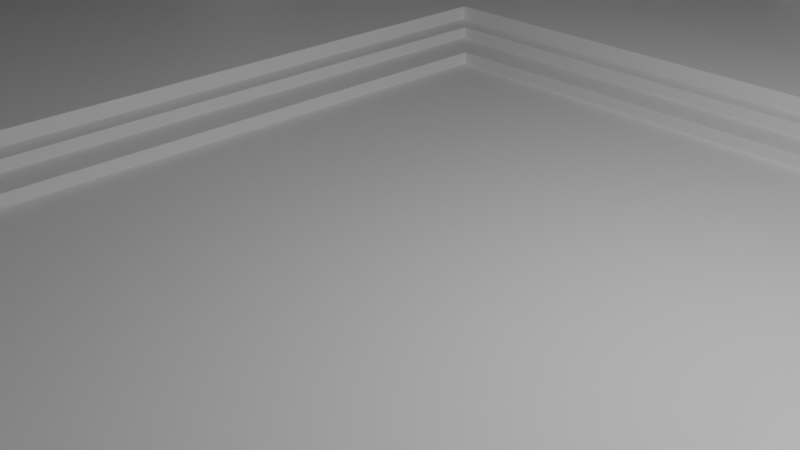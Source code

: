 # Source: Level.blend  (saved by Blender 3.5.10; exported with 4.5.12 LTS)
import bpy
from mathutils import Matrix  # noqa: F401  (used for matrix-valued properties, if any)

bpy.ops.wm.read_factory_settings(use_empty=True)
scene = bpy.context.scene
scene.name = 'Scene'

# ---- collections
col_collection = bpy.data.collections.new('Collection'); scene.collection.children.link(col_collection)

# ---- materials (node trees are filled in below, after node groups)
mat_material = bpy.data.materials.new('Material')
mat_material.alpha_threshold = 0.0
mat_material.use_transparent_shadow = False
mat_material.roughness = 0.5
mat_material.line_color = (0.0, 0.0, 0.0, 1.0)

# ---- material node trees
mat_material.use_nodes = True; mat_material.node_tree.nodes.clear()
_N = mat_material.node_tree.nodes; _L = mat_material.node_tree.links
n0 = _N.new('ShaderNodeOutputMaterial'); n0.name = 'Material Output'; n0.location = (300, 300)
n1 = _N.new('ShaderNodeBsdfPrincipled'); n1.name = 'Principled BSDF'; n1.location = (10, 300)
n1.distribution = 'GGX'
n1.subsurface_method = 'RANDOM_WALK_SKIN'
n1.inputs[3].default_value = 1.45
n1.inputs[27].default_value = (0.0, 0.0, 0.0, 1.0)
n1.inputs[28].default_value = 1.0
_L.new(n1.outputs[0], n0.inputs[0])
n0.is_active_output = True

# ---- world
world_world = bpy.data.worlds.new('World'); scene.world = world_world
world_world.use_nodes = True; world_world.node_tree.nodes.clear()
_N = world_world.node_tree.nodes; _L = world_world.node_tree.links
n0 = _N.new('ShaderNodeOutputWorld'); n0.name = 'World Output'; n0.location = (300, 300)
n1 = _N.new('ShaderNodeBackground'); n1.name = 'Background'; n1.location = (10, 300)
n1.inputs[0].default_value = (0.05088, 0.05088, 0.05088, 1.0)
_L.new(n1.outputs[0], n0.inputs[0])
n0.is_active_output = True
world_world.color = (0.05088, 0.05088, 0.05088)
world_world.use_sun_shadow = False
world_world.sun_shadow_jitter_overblur = 0.0

# ---- cameras
cam_camera = bpy.data.cameras.new('Camera')
cam_camera.clip_end = 100.0
cam_camera.ortho_scale = 7.314

# ---- lights
light_light = bpy.data.lights.new('Light', 'POINT')
light_light.transmission_factor = 0.0
light_light.energy = 1000.0
light_light.shadow_soft_size = 0.1
light_light.shadow_maximum_resolution = 0.006
light_light.use_absolute_resolution = True

# ---- meshes
me_cube = bpy.data.meshes.new('Cube')
me_cube.from_pydata([(5.104, 6.293, -0.01244), (20.0, 20.0, -1.012), (5.104, -6.293, -0.01244), (20.0, -20.0, -1.012), (-5.104, 6.293, -0.01244), (-20.0, 20.0, -1.012), (-5.104, -6.293, -0.01244), (-20.0, -20.0, -1.012), (20.0, -20.0, -0.01244), (-20.0, -20.0, -0.01244), (20.0, 20.0, -0.01244), (-20.0, 20.0, -0.01244), (4.757, -5.946, -0.2255), (-4.757, -5.946, -0.2255), (4.757, 5.946, -0.2255), (-4.757, 5.946, -0.2255), (5.104, -6.293, -0.2255), (-5.104, -6.293, -0.2255), (5.104, 6.293, -0.2255), (-5.104, 6.293, -0.2255), (4.201, -5.39, -0.3998), (-4.201, -5.39, -0.3998), (4.201, 5.39, -0.3998), (-4.201, 5.39, -0.3998), (4.757, -5.946, -0.3998), (-4.757, -5.946, -0.3998), (4.757, 5.946, -0.3998), (-4.757, 5.946, -0.3998), (4.436, -5.625, -0.3998), (-4.436, -5.625, -0.3998), (4.436, 5.625, -0.3998), (-4.436, 5.625, -0.3998), (4.201, -5.39, -0.5779), (-4.201, -5.39, -0.5779), (4.201, 5.39, -0.5779), (-4.201, 5.39, -0.5779)], [], [(4, 6, 17, 19), (3, 8, 9, 7), (7, 9, 11, 5), (5, 1, 3, 7), (1, 10, 8, 3), (5, 11, 10, 1), (2, 6, 9, 8), (0, 2, 8, 10), (6, 4, 11, 9), (4, 0, 10, 11), (14, 15, 27, 26), (6, 2, 16, 17), (0, 4, 19, 18), (2, 0, 18, 16), (12, 13, 17, 16), (14, 12, 16, 18), (13, 15, 19, 17), (15, 14, 18, 19), (22, 23, 35, 34), (12, 14, 26, 24), (15, 13, 25, 27), (13, 12, 24, 25), (28, 29, 25, 24), (30, 28, 24, 26), (29, 31, 27, 25), (31, 30, 26, 27), (20, 21, 29, 28), (22, 20, 28, 30), (21, 23, 31, 29), (23, 22, 30, 31), (34, 35, 33, 32), (20, 22, 34, 32), (23, 21, 33, 35), (21, 20, 32, 33)])
_uv = me_cube.uv_layers.new(name='UVMap')
_uv.uv.foreach_set('vector', [0.7893, 0.5857, 0.7893, 0.6643, 0.7893, 0.6643, 0.7893, 0.5857, 0.375, 0.75, 0.625, 0.75, 0.625, 1.0, 0.375, 1.0, 0.375, 0.0, 0.625, 0.0, 0.625, 0.25, 0.375, 0.25, 0.125, 0.5, 0.375, 0.5, 0.375, 0.75, 0.125, 0.75, 0.375, 0.5, 0.625, 0.5, 0.625, 0.75, 0.375, 0.75, 0.375, 0.25, 0.625, 0.25, 0.625, 0.5, 0.375, 0.5, 0.7107, 0.6643, 0.7893, 0.6643, 0.875, 0.75, 0.625, 0.75, 0.7107, 0.5857, 0.7107, 0.6643, 0.625, 0.75, 0.625, 0.5, 0.7893, 0.6643, 0.7893, 0.5857, 0.875, 0.5, 0.875, 0.75, 0.7893, 0.5857, 0.7107, 0.5857, 0.625, 0.5, 0.875, 0.5, 0.7133, 0.5878, 0.7867, 0.5878, 0.7867, 0.5878, 0.7133, 0.5878, 0.7893, 0.6643, 0.7107, 0.6643, 0.7107, 0.6643, 0.7893, 0.6643, 0.7107, 0.5857, 0.7893, 0.5857, 0.7893, 0.5857, 0.7107, 0.5857, 0.7107, 0.6643, 0.7107, 0.5857, 0.7107, 0.5857, 0.7107, 0.6643, 0.7133, 0.6622, 0.7867, 0.6622, 0.7893, 0.6643, 0.7107, 0.6643, 0.7133, 0.5878, 0.7133, 0.6622, 0.7107, 0.6643, 0.7107, 0.5857, 0.7867, 0.6622, 0.7867, 0.5878, 0.7893, 0.5857, 0.7893, 0.6643, 0.7867, 0.5878, 0.7133, 0.5878, 0.7107, 0.5857, 0.7893, 0.5857, 0.7176, 0.5913, 0.7824, 0.5913, 0.7824, 0.5913, 0.7176, 0.5913, 0.7133, 0.6622, 0.7133, 0.5878, 0.7133, 0.5878, 0.7133, 0.6622, 0.7867, 0.5878, 0.7867, 0.6622, 0.7867, 0.6622, 0.7867, 0.5878, 0.7867, 0.6622, 0.7133, 0.6622, 0.7133, 0.6622, 0.7867, 0.6622, 0.7158, 0.6602, 0.7842, 0.6602, 0.7867, 0.6622, 0.7133, 0.6622, 0.7158, 0.5898, 0.7158, 0.6602, 0.7133, 0.6622, 0.7133, 0.5878, 0.7842, 0.6602, 0.7842, 0.5898, 0.7867, 0.5878, 0.7867, 0.6622, 0.7842, 0.5898, 0.7158, 0.5898, 0.7133, 0.5878, 0.7867, 0.5878, 0.7176, 0.6587, 0.7824, 0.6587, 0.7842, 0.6602, 0.7158, 0.6602, 0.7176, 0.5913, 0.7176, 0.6587, 0.7158, 0.6602, 0.7158, 0.5898, 0.7824, 0.6587, 0.7824, 0.5913, 0.7842, 0.5898, 0.7842, 0.6602, 0.7824, 0.5913, 0.7176, 0.5913, 0.7158, 0.5898, 0.7842, 0.5898, 0.7176, 0.5913, 0.7824, 0.5913, 0.7824, 0.6587, 0.7176, 0.6587, 0.7176, 0.6587, 0.7176, 0.5913, 0.7176, 0.5913, 0.7176, 0.6587, 0.7824, 0.5913, 0.7824, 0.6587, 0.7824, 0.6587, 0.7824, 0.5913, 0.7824, 0.6587, 0.7176, 0.6587, 0.7176, 0.6587, 0.7824, 0.6587])
me_cube.materials.append(mat_material)
me_cube.use_mirror_vertex_groups = False
me_cube.update()
me_cylinder = bpy.data.meshes.new('Cylinder')
me_cylinder.from_pydata([(0.0, 1.0, -3.146), (0.0, 1.0, 3.146), (0.7071, 0.7071, -3.146), (0.7071, 0.7071, 3.146), (1.0, 0.0, -3.146), (1.0, 0.0, 3.146), (0.7071, -0.7071, -3.146), (0.7071, -0.7071, 3.146), (0.0, -1.0, -3.146), (0.0, -1.0, 3.146), (-0.7071, -0.7071, -3.146), (-0.7071, -0.7071, 3.146), (-1.0, 0.0, -3.146), (-1.0, 0.0, 3.146), (-0.7071, 0.7071, -3.146), (-0.7071, 0.7071, 3.146), (1.049, 1.049, 3.159), (-1.799e-09, 1.483, 3.159), (1.483, -9.212e-07, 3.159), (1.049, -1.049, 3.159), (-1.799e-09, -1.483, 3.159), (-1.049, -1.049, 3.159), (-1.483, -9.212e-07, 3.159), (-1.049, 1.049, 3.159), (1.049, 1.049, 3.606), (-1.799e-09, 1.483, 3.606), (1.483, -9.212e-07, 3.606), (1.049, -1.049, 3.606), (-1.799e-09, -1.483, 3.606), (-1.049, -1.049, 3.606), (-1.483, -9.212e-07, 3.606), (-1.049, 1.049, 3.606)], [], [(0, 1, 3, 2), (2, 3, 5, 4), (4, 5, 7, 6), (6, 7, 9, 8), (8, 9, 11, 10), (10, 11, 13, 12), (15, 13, 22, 23), (12, 13, 15, 14), (14, 15, 1, 0), (0, 2, 4, 6, 8, 10, 12, 14), (17, 23, 31, 25), (5, 3, 16, 18), (11, 9, 20, 21), (1, 15, 23, 17), (3, 1, 17, 16), (7, 5, 18, 19), (13, 11, 21, 22), (9, 7, 19, 20), (24, 25, 31, 30, 29, 28, 27, 26), (22, 21, 29, 30), (20, 19, 27, 28), (18, 16, 24, 26), (23, 22, 30, 31), (21, 20, 28, 29), (19, 18, 26, 27), (16, 17, 25, 24)])
_uv = me_cylinder.uv_layers.new(name='UVMap')
_uv.uv.foreach_set('vector', [1.0, 0.5, 1.0, 1.0, 0.875, 1.0, 0.875, 0.5, 0.875, 0.5, 0.875, 1.0, 0.75, 1.0, 0.75, 0.5, 0.75, 0.5, 0.75, 1.0, 0.625, 1.0, 0.625, 0.5, 0.625, 0.5, 0.625, 1.0, 0.5, 1.0, 0.5, 0.5, 0.5, 0.5, 0.5, 1.0, 0.375, 1.0, 0.375, 0.5, 0.375, 0.5, 0.375, 1.0, 0.25, 1.0, 0.25, 0.5, 0.125, 1.0, 0.25, 1.0, 0.25, 1.0, 0.125, 1.0, 0.25, 0.5, 0.25, 1.0, 0.125, 1.0, 0.125, 0.5, 0.125, 0.5, 0.125, 1.0, 0.0, 1.0, 0.0, 0.5, 0.75, 0.49, 0.9197, 0.4197, 0.99, 0.25, 0.9197, 0.08029, 0.75, 0.01, 0.5803, 0.08029, 0.51, 0.25, 0.5803, 0.4197, 0.0, 1.0, 0.125, 1.0, 0.125, 1.0, 0.0, 1.0, 0.75, 1.0, 0.875, 1.0, 0.875, 1.0, 0.75, 1.0, 0.375, 1.0, 0.5, 1.0, 0.5, 1.0, 0.375, 1.0, 0.0, 1.0, 0.125, 1.0, 0.125, 1.0, 0.0, 1.0, 0.875, 1.0, 1.0, 1.0, 1.0, 1.0, 0.875, 1.0, 0.625, 1.0, 0.75, 1.0, 0.75, 1.0, 0.625, 1.0, 0.25, 1.0, 0.375, 1.0, 0.375, 1.0, 0.25, 1.0, 0.5, 1.0, 0.625, 1.0, 0.625, 1.0, 0.5, 1.0, 0.4197, 0.4197, 0.25, 0.49, 0.08029, 0.4197, 0.01, 0.25, 0.08029, 0.08029, 0.25, 0.01, 0.4197, 0.08029, 0.49, 0.25, 0.25, 1.0, 0.375, 1.0, 0.375, 1.0, 0.25, 1.0, 0.5, 1.0, 0.625, 1.0, 0.625, 1.0, 0.5, 1.0, 0.75, 1.0, 0.875, 1.0, 0.875, 1.0, 0.75, 1.0, 0.125, 1.0, 0.25, 1.0, 0.25, 1.0, 0.125, 1.0, 0.375, 1.0, 0.5, 1.0, 0.5, 1.0, 0.375, 1.0, 0.625, 1.0, 0.75, 1.0, 0.75, 1.0, 0.625, 1.0, 0.875, 1.0, 1.0, 1.0, 1.0, 1.0, 0.875, 1.0])
me_cylinder.update()
me_cylinder_001 = bpy.data.meshes.new('Cylinder.001')
me_cylinder_001.from_pydata([(0.0, 1.0, -3.146), (0.0, 1.0, 3.146), (0.7071, 0.7071, -3.146), (0.7071, 0.7071, 3.146), (1.0, 0.0, -3.146), (1.0, 0.0, 3.146), (0.7071, -0.7071, -3.146), (0.7071, -0.7071, 3.146), (0.0, -1.0, -3.146), (0.0, -1.0, 3.146), (-0.7071, -0.7071, -3.146), (-0.7071, -0.7071, 3.146), (-1.0, 0.0, -3.146), (-1.0, 0.0, 3.146), (-0.7071, 0.7071, -3.146), (-0.7071, 0.7071, 3.146), (1.049, 1.049, 3.159), (-1.799e-09, 1.483, 3.159), (1.483, -9.212e-07, 3.159), (1.049, -1.049, 3.159), (-1.799e-09, -1.483, 3.159), (-1.049, -1.049, 3.159), (-1.483, -9.212e-07, 3.159), (-1.049, 1.049, 3.159), (1.049, 1.049, 3.606), (-1.799e-09, 1.483, 3.606), (1.483, -9.212e-07, 3.606), (1.049, -1.049, 3.606), (-1.799e-09, -1.483, 3.606), (-1.049, -1.049, 3.606), (-1.483, -9.212e-07, 3.606), (-1.049, 1.049, 3.606)], [], [(0, 1, 3, 2), (2, 3, 5, 4), (4, 5, 7, 6), (6, 7, 9, 8), (8, 9, 11, 10), (10, 11, 13, 12), (15, 13, 22, 23), (12, 13, 15, 14), (14, 15, 1, 0), (0, 2, 4, 6, 8, 10, 12, 14), (17, 23, 31, 25), (5, 3, 16, 18), (11, 9, 20, 21), (1, 15, 23, 17), (3, 1, 17, 16), (7, 5, 18, 19), (13, 11, 21, 22), (9, 7, 19, 20), (24, 25, 31, 30, 29, 28, 27, 26), (22, 21, 29, 30), (20, 19, 27, 28), (18, 16, 24, 26), (23, 22, 30, 31), (21, 20, 28, 29), (19, 18, 26, 27), (16, 17, 25, 24)])
_uv = me_cylinder_001.uv_layers.new(name='UVMap')
_uv.uv.foreach_set('vector', [1.0, 0.5, 1.0, 1.0, 0.875, 1.0, 0.875, 0.5, 0.875, 0.5, 0.875, 1.0, 0.75, 1.0, 0.75, 0.5, 0.75, 0.5, 0.75, 1.0, 0.625, 1.0, 0.625, 0.5, 0.625, 0.5, 0.625, 1.0, 0.5, 1.0, 0.5, 0.5, 0.5, 0.5, 0.5, 1.0, 0.375, 1.0, 0.375, 0.5, 0.375, 0.5, 0.375, 1.0, 0.25, 1.0, 0.25, 0.5, 0.125, 1.0, 0.25, 1.0, 0.25, 1.0, 0.125, 1.0, 0.25, 0.5, 0.25, 1.0, 0.125, 1.0, 0.125, 0.5, 0.125, 0.5, 0.125, 1.0, 0.0, 1.0, 0.0, 0.5, 0.75, 0.49, 0.9197, 0.4197, 0.99, 0.25, 0.9197, 0.08029, 0.75, 0.01, 0.5803, 0.08029, 0.51, 0.25, 0.5803, 0.4197, 0.0, 1.0, 0.125, 1.0, 0.125, 1.0, 0.0, 1.0, 0.75, 1.0, 0.875, 1.0, 0.875, 1.0, 0.75, 1.0, 0.375, 1.0, 0.5, 1.0, 0.5, 1.0, 0.375, 1.0, 0.0, 1.0, 0.125, 1.0, 0.125, 1.0, 0.0, 1.0, 0.875, 1.0, 1.0, 1.0, 1.0, 1.0, 0.875, 1.0, 0.625, 1.0, 0.75, 1.0, 0.75, 1.0, 0.625, 1.0, 0.25, 1.0, 0.375, 1.0, 0.375, 1.0, 0.25, 1.0, 0.5, 1.0, 0.625, 1.0, 0.625, 1.0, 0.5, 1.0, 0.4197, 0.4197, 0.25, 0.49, 0.08029, 0.4197, 0.01, 0.25, 0.08029, 0.08029, 0.25, 0.01, 0.4197, 0.08029, 0.49, 0.25, 0.25, 1.0, 0.375, 1.0, 0.375, 1.0, 0.25, 1.0, 0.5, 1.0, 0.625, 1.0, 0.625, 1.0, 0.5, 1.0, 0.75, 1.0, 0.875, 1.0, 0.875, 1.0, 0.75, 1.0, 0.125, 1.0, 0.25, 1.0, 0.25, 1.0, 0.125, 1.0, 0.375, 1.0, 0.5, 1.0, 0.5, 1.0, 0.375, 1.0, 0.625, 1.0, 0.75, 1.0, 0.75, 1.0, 0.625, 1.0, 0.875, 1.0, 1.0, 1.0, 1.0, 1.0, 0.875, 1.0])
me_cylinder_001.update()
me_cylinder_002 = bpy.data.meshes.new('Cylinder.002')
me_cylinder_002.from_pydata([(0.0, 1.0, -3.146), (0.0, 1.0, 3.146), (0.7071, 0.7071, -3.146), (0.7071, 0.7071, 3.146), (1.0, 0.0, -3.146), (1.0, 0.0, 3.146), (0.7071, -0.7071, -3.146), (0.7071, -0.7071, 3.146), (0.0, -1.0, -3.146), (0.0, -1.0, 3.146), (-0.7071, -0.7071, -3.146), (-0.7071, -0.7071, 3.146), (-1.0, 0.0, -3.146), (-1.0, 0.0, 3.146), (-0.7071, 0.7071, -3.146), (-0.7071, 0.7071, 3.146), (1.049, 1.049, 3.159), (-1.799e-09, 1.483, 3.159), (1.483, -9.212e-07, 3.159), (1.049, -1.049, 3.159), (-1.799e-09, -1.483, 3.159), (-1.049, -1.049, 3.159), (-1.483, -9.212e-07, 3.159), (-1.049, 1.049, 3.159), (1.049, 1.049, 3.606), (-1.799e-09, 1.483, 3.606), (1.483, -9.212e-07, 3.606), (1.049, -1.049, 3.606), (-1.799e-09, -1.483, 3.606), (-1.049, -1.049, 3.606), (-1.483, -9.212e-07, 3.606), (-1.049, 1.049, 3.606)], [], [(0, 1, 3, 2), (2, 3, 5, 4), (4, 5, 7, 6), (6, 7, 9, 8), (8, 9, 11, 10), (10, 11, 13, 12), (15, 13, 22, 23), (12, 13, 15, 14), (14, 15, 1, 0), (0, 2, 4, 6, 8, 10, 12, 14), (17, 23, 31, 25), (5, 3, 16, 18), (11, 9, 20, 21), (1, 15, 23, 17), (3, 1, 17, 16), (7, 5, 18, 19), (13, 11, 21, 22), (9, 7, 19, 20), (24, 25, 31, 30, 29, 28, 27, 26), (22, 21, 29, 30), (20, 19, 27, 28), (18, 16, 24, 26), (23, 22, 30, 31), (21, 20, 28, 29), (19, 18, 26, 27), (16, 17, 25, 24)])
_uv = me_cylinder_002.uv_layers.new(name='UVMap')
_uv.uv.foreach_set('vector', [1.0, 0.5, 1.0, 1.0, 0.875, 1.0, 0.875, 0.5, 0.875, 0.5, 0.875, 1.0, 0.75, 1.0, 0.75, 0.5, 0.75, 0.5, 0.75, 1.0, 0.625, 1.0, 0.625, 0.5, 0.625, 0.5, 0.625, 1.0, 0.5, 1.0, 0.5, 0.5, 0.5, 0.5, 0.5, 1.0, 0.375, 1.0, 0.375, 0.5, 0.375, 0.5, 0.375, 1.0, 0.25, 1.0, 0.25, 0.5, 0.125, 1.0, 0.25, 1.0, 0.25, 1.0, 0.125, 1.0, 0.25, 0.5, 0.25, 1.0, 0.125, 1.0, 0.125, 0.5, 0.125, 0.5, 0.125, 1.0, 0.0, 1.0, 0.0, 0.5, 0.75, 0.49, 0.9197, 0.4197, 0.99, 0.25, 0.9197, 0.08029, 0.75, 0.01, 0.5803, 0.08029, 0.51, 0.25, 0.5803, 0.4197, 0.0, 1.0, 0.125, 1.0, 0.125, 1.0, 0.0, 1.0, 0.75, 1.0, 0.875, 1.0, 0.875, 1.0, 0.75, 1.0, 0.375, 1.0, 0.5, 1.0, 0.5, 1.0, 0.375, 1.0, 0.0, 1.0, 0.125, 1.0, 0.125, 1.0, 0.0, 1.0, 0.875, 1.0, 1.0, 1.0, 1.0, 1.0, 0.875, 1.0, 0.625, 1.0, 0.75, 1.0, 0.75, 1.0, 0.625, 1.0, 0.25, 1.0, 0.375, 1.0, 0.375, 1.0, 0.25, 1.0, 0.5, 1.0, 0.625, 1.0, 0.625, 1.0, 0.5, 1.0, 0.4197, 0.4197, 0.25, 0.49, 0.08029, 0.4197, 0.01, 0.25, 0.08029, 0.08029, 0.25, 0.01, 0.4197, 0.08029, 0.49, 0.25, 0.25, 1.0, 0.375, 1.0, 0.375, 1.0, 0.25, 1.0, 0.5, 1.0, 0.625, 1.0, 0.625, 1.0, 0.5, 1.0, 0.75, 1.0, 0.875, 1.0, 0.875, 1.0, 0.75, 1.0, 0.125, 1.0, 0.25, 1.0, 0.25, 1.0, 0.125, 1.0, 0.375, 1.0, 0.5, 1.0, 0.5, 1.0, 0.375, 1.0, 0.625, 1.0, 0.75, 1.0, 0.75, 1.0, 0.625, 1.0, 0.875, 1.0, 1.0, 1.0, 1.0, 1.0, 0.875, 1.0])
me_cylinder_002.update()
me_cylinder_003 = bpy.data.meshes.new('Cylinder.003')
me_cylinder_003.from_pydata([(0.0, 1.0, -3.146), (0.0, 1.0, 3.146), (0.7071, 0.7071, -3.146), (0.7071, 0.7071, 3.146), (1.0, 0.0, -3.146), (1.0, 0.0, 3.146), (0.7071, -0.7071, -3.146), (0.7071, -0.7071, 3.146), (0.0, -1.0, -3.146), (0.0, -1.0, 3.146), (-0.7071, -0.7071, -3.146), (-0.7071, -0.7071, 3.146), (-1.0, 0.0, -3.146), (-1.0, 0.0, 3.146), (-0.7071, 0.7071, -3.146), (-0.7071, 0.7071, 3.146), (1.049, 1.049, 3.159), (-1.799e-09, 1.483, 3.159), (1.483, -9.212e-07, 3.159), (1.049, -1.049, 3.159), (-1.799e-09, -1.483, 3.159), (-1.049, -1.049, 3.159), (-1.483, -9.212e-07, 3.159), (-1.049, 1.049, 3.159), (1.049, 1.049, 3.606), (-1.799e-09, 1.483, 3.606), (1.483, -9.212e-07, 3.606), (1.049, -1.049, 3.606), (-1.799e-09, -1.483, 3.606), (-1.049, -1.049, 3.606), (-1.483, -9.212e-07, 3.606), (-1.049, 1.049, 3.606)], [], [(0, 1, 3, 2), (2, 3, 5, 4), (4, 5, 7, 6), (6, 7, 9, 8), (8, 9, 11, 10), (10, 11, 13, 12), (15, 13, 22, 23), (12, 13, 15, 14), (14, 15, 1, 0), (0, 2, 4, 6, 8, 10, 12, 14), (17, 23, 31, 25), (5, 3, 16, 18), (11, 9, 20, 21), (1, 15, 23, 17), (3, 1, 17, 16), (7, 5, 18, 19), (13, 11, 21, 22), (9, 7, 19, 20), (24, 25, 31, 30, 29, 28, 27, 26), (22, 21, 29, 30), (20, 19, 27, 28), (18, 16, 24, 26), (23, 22, 30, 31), (21, 20, 28, 29), (19, 18, 26, 27), (16, 17, 25, 24)])
_uv = me_cylinder_003.uv_layers.new(name='UVMap')
_uv.uv.foreach_set('vector', [1.0, 0.5, 1.0, 1.0, 0.875, 1.0, 0.875, 0.5, 0.875, 0.5, 0.875, 1.0, 0.75, 1.0, 0.75, 0.5, 0.75, 0.5, 0.75, 1.0, 0.625, 1.0, 0.625, 0.5, 0.625, 0.5, 0.625, 1.0, 0.5, 1.0, 0.5, 0.5, 0.5, 0.5, 0.5, 1.0, 0.375, 1.0, 0.375, 0.5, 0.375, 0.5, 0.375, 1.0, 0.25, 1.0, 0.25, 0.5, 0.125, 1.0, 0.25, 1.0, 0.25, 1.0, 0.125, 1.0, 0.25, 0.5, 0.25, 1.0, 0.125, 1.0, 0.125, 0.5, 0.125, 0.5, 0.125, 1.0, 0.0, 1.0, 0.0, 0.5, 0.75, 0.49, 0.9197, 0.4197, 0.99, 0.25, 0.9197, 0.08029, 0.75, 0.01, 0.5803, 0.08029, 0.51, 0.25, 0.5803, 0.4197, 0.0, 1.0, 0.125, 1.0, 0.125, 1.0, 0.0, 1.0, 0.75, 1.0, 0.875, 1.0, 0.875, 1.0, 0.75, 1.0, 0.375, 1.0, 0.5, 1.0, 0.5, 1.0, 0.375, 1.0, 0.0, 1.0, 0.125, 1.0, 0.125, 1.0, 0.0, 1.0, 0.875, 1.0, 1.0, 1.0, 1.0, 1.0, 0.875, 1.0, 0.625, 1.0, 0.75, 1.0, 0.75, 1.0, 0.625, 1.0, 0.25, 1.0, 0.375, 1.0, 0.375, 1.0, 0.25, 1.0, 0.5, 1.0, 0.625, 1.0, 0.625, 1.0, 0.5, 1.0, 0.4197, 0.4197, 0.25, 0.49, 0.08029, 0.4197, 0.01, 0.25, 0.08029, 0.08029, 0.25, 0.01, 0.4197, 0.08029, 0.49, 0.25, 0.25, 1.0, 0.375, 1.0, 0.375, 1.0, 0.25, 1.0, 0.5, 1.0, 0.625, 1.0, 0.625, 1.0, 0.5, 1.0, 0.75, 1.0, 0.875, 1.0, 0.875, 1.0, 0.75, 1.0, 0.125, 1.0, 0.25, 1.0, 0.25, 1.0, 0.125, 1.0, 0.375, 1.0, 0.5, 1.0, 0.5, 1.0, 0.375, 1.0, 0.625, 1.0, 0.75, 1.0, 0.75, 1.0, 0.625, 1.0, 0.875, 1.0, 1.0, 1.0, 1.0, 1.0, 0.875, 1.0])
me_cylinder_003.update()
me_cylinder_004 = bpy.data.meshes.new('Cylinder.004')
me_cylinder_004.from_pydata([(0.0, 1.0, -3.146), (0.0, 1.0, 3.146), (0.7071, 0.7071, -3.146), (0.7071, 0.7071, 3.146), (1.0, 0.0, -3.146), (1.0, 0.0, 3.146), (0.7071, -0.7071, -3.146), (0.7071, -0.7071, 3.146), (0.0, -1.0, -3.146), (0.0, -1.0, 3.146), (-0.7071, -0.7071, -3.146), (-0.7071, -0.7071, 3.146), (-1.0, 0.0, -3.146), (-1.0, 0.0, 3.146), (-0.7071, 0.7071, -3.146), (-0.7071, 0.7071, 3.146), (1.049, 1.049, 3.159), (-1.799e-09, 1.483, 3.159), (1.483, -9.212e-07, 3.159), (1.049, -1.049, 3.159), (-1.799e-09, -1.483, 3.159), (-1.049, -1.049, 3.159), (-1.483, -9.212e-07, 3.159), (-1.049, 1.049, 3.159), (1.049, 1.049, 3.606), (-1.799e-09, 1.483, 3.606), (1.483, -9.212e-07, 3.606), (1.049, -1.049, 3.606), (-1.799e-09, -1.483, 3.606), (-1.049, -1.049, 3.606), (-1.483, -9.212e-07, 3.606), (-1.049, 1.049, 3.606)], [], [(0, 1, 3, 2), (2, 3, 5, 4), (4, 5, 7, 6), (6, 7, 9, 8), (8, 9, 11, 10), (10, 11, 13, 12), (15, 13, 22, 23), (12, 13, 15, 14), (14, 15, 1, 0), (0, 2, 4, 6, 8, 10, 12, 14), (17, 23, 31, 25), (5, 3, 16, 18), (11, 9, 20, 21), (1, 15, 23, 17), (3, 1, 17, 16), (7, 5, 18, 19), (13, 11, 21, 22), (9, 7, 19, 20), (24, 25, 31, 30, 29, 28, 27, 26), (22, 21, 29, 30), (20, 19, 27, 28), (18, 16, 24, 26), (23, 22, 30, 31), (21, 20, 28, 29), (19, 18, 26, 27), (16, 17, 25, 24)])
_uv = me_cylinder_004.uv_layers.new(name='UVMap')
_uv.uv.foreach_set('vector', [1.0, 0.5, 1.0, 1.0, 0.875, 1.0, 0.875, 0.5, 0.875, 0.5, 0.875, 1.0, 0.75, 1.0, 0.75, 0.5, 0.75, 0.5, 0.75, 1.0, 0.625, 1.0, 0.625, 0.5, 0.625, 0.5, 0.625, 1.0, 0.5, 1.0, 0.5, 0.5, 0.5, 0.5, 0.5, 1.0, 0.375, 1.0, 0.375, 0.5, 0.375, 0.5, 0.375, 1.0, 0.25, 1.0, 0.25, 0.5, 0.125, 1.0, 0.25, 1.0, 0.25, 1.0, 0.125, 1.0, 0.25, 0.5, 0.25, 1.0, 0.125, 1.0, 0.125, 0.5, 0.125, 0.5, 0.125, 1.0, 0.0, 1.0, 0.0, 0.5, 0.75, 0.49, 0.9197, 0.4197, 0.99, 0.25, 0.9197, 0.08029, 0.75, 0.01, 0.5803, 0.08029, 0.51, 0.25, 0.5803, 0.4197, 0.0, 1.0, 0.125, 1.0, 0.125, 1.0, 0.0, 1.0, 0.75, 1.0, 0.875, 1.0, 0.875, 1.0, 0.75, 1.0, 0.375, 1.0, 0.5, 1.0, 0.5, 1.0, 0.375, 1.0, 0.0, 1.0, 0.125, 1.0, 0.125, 1.0, 0.0, 1.0, 0.875, 1.0, 1.0, 1.0, 1.0, 1.0, 0.875, 1.0, 0.625, 1.0, 0.75, 1.0, 0.75, 1.0, 0.625, 1.0, 0.25, 1.0, 0.375, 1.0, 0.375, 1.0, 0.25, 1.0, 0.5, 1.0, 0.625, 1.0, 0.625, 1.0, 0.5, 1.0, 0.4197, 0.4197, 0.25, 0.49, 0.08029, 0.4197, 0.01, 0.25, 0.08029, 0.08029, 0.25, 0.01, 0.4197, 0.08029, 0.49, 0.25, 0.25, 1.0, 0.375, 1.0, 0.375, 1.0, 0.25, 1.0, 0.5, 1.0, 0.625, 1.0, 0.625, 1.0, 0.5, 1.0, 0.75, 1.0, 0.875, 1.0, 0.875, 1.0, 0.75, 1.0, 0.125, 1.0, 0.25, 1.0, 0.25, 1.0, 0.125, 1.0, 0.375, 1.0, 0.5, 1.0, 0.5, 1.0, 0.375, 1.0, 0.625, 1.0, 0.75, 1.0, 0.75, 1.0, 0.625, 1.0, 0.875, 1.0, 1.0, 1.0, 1.0, 1.0, 0.875, 1.0])
me_cylinder_004.update()
me_cylinder_005 = bpy.data.meshes.new('Cylinder.005')
me_cylinder_005.from_pydata([(0.0, 1.0, -3.146), (0.0, 1.0, 3.146), (0.7071, 0.7071, -3.146), (0.7071, 0.7071, 3.146), (1.0, 0.0, -3.146), (1.0, 0.0, 3.146), (0.7071, -0.7071, -3.146), (0.7071, -0.7071, 3.146), (0.0, -1.0, -3.146), (0.0, -1.0, 3.146), (-0.7071, -0.7071, -3.146), (-0.7071, -0.7071, 3.146), (-1.0, 0.0, -3.146), (-1.0, 0.0, 3.146), (-0.7071, 0.7071, -3.146), (-0.7071, 0.7071, 3.146), (1.049, 1.049, 3.159), (-1.799e-09, 1.483, 3.159), (1.483, -9.212e-07, 3.159), (1.049, -1.049, 3.159), (-1.799e-09, -1.483, 3.159), (-1.049, -1.049, 3.159), (-1.483, -9.212e-07, 3.159), (-1.049, 1.049, 3.159), (1.049, 1.049, 3.606), (-1.799e-09, 1.483, 3.606), (1.483, -9.212e-07, 3.606), (1.049, -1.049, 3.606), (-1.799e-09, -1.483, 3.606), (-1.049, -1.049, 3.606), (-1.483, -9.212e-07, 3.606), (-1.049, 1.049, 3.606)], [], [(0, 1, 3, 2), (2, 3, 5, 4), (4, 5, 7, 6), (6, 7, 9, 8), (8, 9, 11, 10), (10, 11, 13, 12), (15, 13, 22, 23), (12, 13, 15, 14), (14, 15, 1, 0), (0, 2, 4, 6, 8, 10, 12, 14), (17, 23, 31, 25), (5, 3, 16, 18), (11, 9, 20, 21), (1, 15, 23, 17), (3, 1, 17, 16), (7, 5, 18, 19), (13, 11, 21, 22), (9, 7, 19, 20), (24, 25, 31, 30, 29, 28, 27, 26), (22, 21, 29, 30), (20, 19, 27, 28), (18, 16, 24, 26), (23, 22, 30, 31), (21, 20, 28, 29), (19, 18, 26, 27), (16, 17, 25, 24)])
_uv = me_cylinder_005.uv_layers.new(name='UVMap')
_uv.uv.foreach_set('vector', [1.0, 0.5, 1.0, 1.0, 0.875, 1.0, 0.875, 0.5, 0.875, 0.5, 0.875, 1.0, 0.75, 1.0, 0.75, 0.5, 0.75, 0.5, 0.75, 1.0, 0.625, 1.0, 0.625, 0.5, 0.625, 0.5, 0.625, 1.0, 0.5, 1.0, 0.5, 0.5, 0.5, 0.5, 0.5, 1.0, 0.375, 1.0, 0.375, 0.5, 0.375, 0.5, 0.375, 1.0, 0.25, 1.0, 0.25, 0.5, 0.125, 1.0, 0.25, 1.0, 0.25, 1.0, 0.125, 1.0, 0.25, 0.5, 0.25, 1.0, 0.125, 1.0, 0.125, 0.5, 0.125, 0.5, 0.125, 1.0, 0.0, 1.0, 0.0, 0.5, 0.75, 0.49, 0.9197, 0.4197, 0.99, 0.25, 0.9197, 0.08029, 0.75, 0.01, 0.5803, 0.08029, 0.51, 0.25, 0.5803, 0.4197, 0.0, 1.0, 0.125, 1.0, 0.125, 1.0, 0.0, 1.0, 0.75, 1.0, 0.875, 1.0, 0.875, 1.0, 0.75, 1.0, 0.375, 1.0, 0.5, 1.0, 0.5, 1.0, 0.375, 1.0, 0.0, 1.0, 0.125, 1.0, 0.125, 1.0, 0.0, 1.0, 0.875, 1.0, 1.0, 1.0, 1.0, 1.0, 0.875, 1.0, 0.625, 1.0, 0.75, 1.0, 0.75, 1.0, 0.625, 1.0, 0.25, 1.0, 0.375, 1.0, 0.375, 1.0, 0.25, 1.0, 0.5, 1.0, 0.625, 1.0, 0.625, 1.0, 0.5, 1.0, 0.4197, 0.4197, 0.25, 0.49, 0.08029, 0.4197, 0.01, 0.25, 0.08029, 0.08029, 0.25, 0.01, 0.4197, 0.08029, 0.49, 0.25, 0.25, 1.0, 0.375, 1.0, 0.375, 1.0, 0.25, 1.0, 0.5, 1.0, 0.625, 1.0, 0.625, 1.0, 0.5, 1.0, 0.75, 1.0, 0.875, 1.0, 0.875, 1.0, 0.75, 1.0, 0.125, 1.0, 0.25, 1.0, 0.25, 1.0, 0.125, 1.0, 0.375, 1.0, 0.5, 1.0, 0.5, 1.0, 0.375, 1.0, 0.625, 1.0, 0.75, 1.0, 0.75, 1.0, 0.625, 1.0, 0.875, 1.0, 1.0, 1.0, 1.0, 1.0, 0.875, 1.0])
me_cylinder_005.update()
me_cylinder_006 = bpy.data.meshes.new('Cylinder.006')
me_cylinder_006.from_pydata([(0.0, 1.0, -3.146), (0.0, 1.0, 3.146), (0.7071, 0.7071, -3.146), (0.7071, 0.7071, 3.146), (1.0, 0.0, -3.146), (1.0, 0.0, 3.146), (0.7071, -0.7071, -3.146), (0.7071, -0.7071, 3.146), (0.0, -1.0, -3.146), (0.0, -1.0, 3.146), (-0.7071, -0.7071, -3.146), (-0.7071, -0.7071, 3.146), (-1.0, 0.0, -3.146), (-1.0, 0.0, 3.146), (-0.7071, 0.7071, -3.146), (-0.7071, 0.7071, 3.146), (1.049, 1.049, 3.159), (-1.799e-09, 1.483, 3.159), (1.483, -9.212e-07, 3.159), (1.049, -1.049, 3.159), (-1.799e-09, -1.483, 3.159), (-1.049, -1.049, 3.159), (-1.483, -9.212e-07, 3.159), (-1.049, 1.049, 3.159), (1.049, 1.049, 3.606), (-1.799e-09, 1.483, 3.606), (1.483, -9.212e-07, 3.606), (1.049, -1.049, 3.606), (-1.799e-09, -1.483, 3.606), (-1.049, -1.049, 3.606), (-1.483, -9.212e-07, 3.606), (-1.049, 1.049, 3.606)], [], [(0, 1, 3, 2), (2, 3, 5, 4), (4, 5, 7, 6), (6, 7, 9, 8), (8, 9, 11, 10), (10, 11, 13, 12), (15, 13, 22, 23), (12, 13, 15, 14), (14, 15, 1, 0), (0, 2, 4, 6, 8, 10, 12, 14), (17, 23, 31, 25), (5, 3, 16, 18), (11, 9, 20, 21), (1, 15, 23, 17), (3, 1, 17, 16), (7, 5, 18, 19), (13, 11, 21, 22), (9, 7, 19, 20), (24, 25, 31, 30, 29, 28, 27, 26), (22, 21, 29, 30), (20, 19, 27, 28), (18, 16, 24, 26), (23, 22, 30, 31), (21, 20, 28, 29), (19, 18, 26, 27), (16, 17, 25, 24)])
_uv = me_cylinder_006.uv_layers.new(name='UVMap')
_uv.uv.foreach_set('vector', [1.0, 0.5, 1.0, 1.0, 0.875, 1.0, 0.875, 0.5, 0.875, 0.5, 0.875, 1.0, 0.75, 1.0, 0.75, 0.5, 0.75, 0.5, 0.75, 1.0, 0.625, 1.0, 0.625, 0.5, 0.625, 0.5, 0.625, 1.0, 0.5, 1.0, 0.5, 0.5, 0.5, 0.5, 0.5, 1.0, 0.375, 1.0, 0.375, 0.5, 0.375, 0.5, 0.375, 1.0, 0.25, 1.0, 0.25, 0.5, 0.125, 1.0, 0.25, 1.0, 0.25, 1.0, 0.125, 1.0, 0.25, 0.5, 0.25, 1.0, 0.125, 1.0, 0.125, 0.5, 0.125, 0.5, 0.125, 1.0, 0.0, 1.0, 0.0, 0.5, 0.75, 0.49, 0.9197, 0.4197, 0.99, 0.25, 0.9197, 0.08029, 0.75, 0.01, 0.5803, 0.08029, 0.51, 0.25, 0.5803, 0.4197, 0.0, 1.0, 0.125, 1.0, 0.125, 1.0, 0.0, 1.0, 0.75, 1.0, 0.875, 1.0, 0.875, 1.0, 0.75, 1.0, 0.375, 1.0, 0.5, 1.0, 0.5, 1.0, 0.375, 1.0, 0.0, 1.0, 0.125, 1.0, 0.125, 1.0, 0.0, 1.0, 0.875, 1.0, 1.0, 1.0, 1.0, 1.0, 0.875, 1.0, 0.625, 1.0, 0.75, 1.0, 0.75, 1.0, 0.625, 1.0, 0.25, 1.0, 0.375, 1.0, 0.375, 1.0, 0.25, 1.0, 0.5, 1.0, 0.625, 1.0, 0.625, 1.0, 0.5, 1.0, 0.4197, 0.4197, 0.25, 0.49, 0.08029, 0.4197, 0.01, 0.25, 0.08029, 0.08029, 0.25, 0.01, 0.4197, 0.08029, 0.49, 0.25, 0.25, 1.0, 0.375, 1.0, 0.375, 1.0, 0.25, 1.0, 0.5, 1.0, 0.625, 1.0, 0.625, 1.0, 0.5, 1.0, 0.75, 1.0, 0.875, 1.0, 0.875, 1.0, 0.75, 1.0, 0.125, 1.0, 0.25, 1.0, 0.25, 1.0, 0.125, 1.0, 0.375, 1.0, 0.5, 1.0, 0.5, 1.0, 0.375, 1.0, 0.625, 1.0, 0.75, 1.0, 0.75, 1.0, 0.625, 1.0, 0.875, 1.0, 1.0, 1.0, 1.0, 1.0, 0.875, 1.0])
me_cylinder_006.update()
me_cylinder_007 = bpy.data.meshes.new('Cylinder.007')
me_cylinder_007.from_pydata([(0.0, 1.0, -3.146), (0.0, 1.0, 3.146), (0.7071, 0.7071, -3.146), (0.7071, 0.7071, 3.146), (1.0, 0.0, -3.146), (1.0, 0.0, 3.146), (0.7071, -0.7071, -3.146), (0.7071, -0.7071, 3.146), (0.0, -1.0, -3.146), (0.0, -1.0, 3.146), (-0.7071, -0.7071, -3.146), (-0.7071, -0.7071, 3.146), (-1.0, 0.0, -3.146), (-1.0, 0.0, 3.146), (-0.7071, 0.7071, -3.146), (-0.7071, 0.7071, 3.146), (1.049, 1.049, 3.159), (-1.799e-09, 1.483, 3.159), (1.483, -9.212e-07, 3.159), (1.049, -1.049, 3.159), (-1.799e-09, -1.483, 3.159), (-1.049, -1.049, 3.159), (-1.483, -9.212e-07, 3.159), (-1.049, 1.049, 3.159), (1.049, 1.049, 3.606), (-1.799e-09, 1.483, 3.606), (1.483, -9.212e-07, 3.606), (1.049, -1.049, 3.606), (-1.799e-09, -1.483, 3.606), (-1.049, -1.049, 3.606), (-1.483, -9.212e-07, 3.606), (-1.049, 1.049, 3.606)], [], [(0, 1, 3, 2), (2, 3, 5, 4), (4, 5, 7, 6), (6, 7, 9, 8), (8, 9, 11, 10), (10, 11, 13, 12), (15, 13, 22, 23), (12, 13, 15, 14), (14, 15, 1, 0), (0, 2, 4, 6, 8, 10, 12, 14), (17, 23, 31, 25), (5, 3, 16, 18), (11, 9, 20, 21), (1, 15, 23, 17), (3, 1, 17, 16), (7, 5, 18, 19), (13, 11, 21, 22), (9, 7, 19, 20), (24, 25, 31, 30, 29, 28, 27, 26), (22, 21, 29, 30), (20, 19, 27, 28), (18, 16, 24, 26), (23, 22, 30, 31), (21, 20, 28, 29), (19, 18, 26, 27), (16, 17, 25, 24)])
_uv = me_cylinder_007.uv_layers.new(name='UVMap')
_uv.uv.foreach_set('vector', [1.0, 0.5, 1.0, 1.0, 0.875, 1.0, 0.875, 0.5, 0.875, 0.5, 0.875, 1.0, 0.75, 1.0, 0.75, 0.5, 0.75, 0.5, 0.75, 1.0, 0.625, 1.0, 0.625, 0.5, 0.625, 0.5, 0.625, 1.0, 0.5, 1.0, 0.5, 0.5, 0.5, 0.5, 0.5, 1.0, 0.375, 1.0, 0.375, 0.5, 0.375, 0.5, 0.375, 1.0, 0.25, 1.0, 0.25, 0.5, 0.125, 1.0, 0.25, 1.0, 0.25, 1.0, 0.125, 1.0, 0.25, 0.5, 0.25, 1.0, 0.125, 1.0, 0.125, 0.5, 0.125, 0.5, 0.125, 1.0, 0.0, 1.0, 0.0, 0.5, 0.75, 0.49, 0.9197, 0.4197, 0.99, 0.25, 0.9197, 0.08029, 0.75, 0.01, 0.5803, 0.08029, 0.51, 0.25, 0.5803, 0.4197, 0.0, 1.0, 0.125, 1.0, 0.125, 1.0, 0.0, 1.0, 0.75, 1.0, 0.875, 1.0, 0.875, 1.0, 0.75, 1.0, 0.375, 1.0, 0.5, 1.0, 0.5, 1.0, 0.375, 1.0, 0.0, 1.0, 0.125, 1.0, 0.125, 1.0, 0.0, 1.0, 0.875, 1.0, 1.0, 1.0, 1.0, 1.0, 0.875, 1.0, 0.625, 1.0, 0.75, 1.0, 0.75, 1.0, 0.625, 1.0, 0.25, 1.0, 0.375, 1.0, 0.375, 1.0, 0.25, 1.0, 0.5, 1.0, 0.625, 1.0, 0.625, 1.0, 0.5, 1.0, 0.4197, 0.4197, 0.25, 0.49, 0.08029, 0.4197, 0.01, 0.25, 0.08029, 0.08029, 0.25, 0.01, 0.4197, 0.08029, 0.49, 0.25, 0.25, 1.0, 0.375, 1.0, 0.375, 1.0, 0.25, 1.0, 0.5, 1.0, 0.625, 1.0, 0.625, 1.0, 0.5, 1.0, 0.75, 1.0, 0.875, 1.0, 0.875, 1.0, 0.75, 1.0, 0.125, 1.0, 0.25, 1.0, 0.25, 1.0, 0.125, 1.0, 0.375, 1.0, 0.5, 1.0, 0.5, 1.0, 0.375, 1.0, 0.625, 1.0, 0.75, 1.0, 0.75, 1.0, 0.625, 1.0, 0.875, 1.0, 1.0, 1.0, 1.0, 1.0, 0.875, 1.0])
me_cylinder_007.update()
me_cube_001 = bpy.data.meshes.new('Cube.001')
me_cube_001.from_pydata([(-1.989, -1.984, -0.9844), (-1.989, -1.984, -0.4578), (-1.989, 1.984, -0.9844), (-1.989, 1.984, -0.4578), (1.989, -1.984, -0.9844), (1.989, -1.984, -0.4578), (1.989, 1.984, -0.9844), (1.989, 1.984, -0.4578), (-1.989, -1.554, -0.4578), (-1.989, 1.984, -0.4578), (1.989, 1.984, -0.4578), (1.989, -1.554, -0.4578), (-1.989, -1.554, -0.01766), (-1.989, 1.984, -0.01766), (1.989, 1.984, -0.01766), (1.989, -1.554, -0.01766), (-1.989, -1.11, -0.01766), (-1.989, 1.984, -0.01766), (1.989, 1.984, -0.01766), (1.989, -1.11, -0.01766), (-1.989, -1.11, 0.4246), (-1.989, 1.984, 0.4246), (1.989, 1.984, 0.4246), (1.989, -1.11, 0.4246), (-1.989, -0.6568, 0.4246), (-1.989, 1.984, 0.4246), (1.989, 1.984, 0.4246), (1.989, -0.6568, 0.4246), (-1.989, -0.6568, 0.8708), (-1.989, 1.984, 0.8708), (1.989, 1.984, 0.8708), (1.989, -0.6568, 0.8708)], [], [(0, 1, 3, 2), (2, 3, 7, 6), (6, 7, 5, 4), (4, 5, 1, 0), (2, 6, 4, 0), (7, 3, 9, 10), (11, 10, 14, 15), (5, 7, 10, 11), (3, 1, 8, 9), (1, 5, 11, 8), (15, 14, 18, 19), (9, 8, 12, 13), (8, 11, 15, 12), (10, 9, 13, 14), (16, 19, 23, 20), (13, 12, 16, 17), (12, 15, 19, 16), (14, 13, 17, 18), (20, 23, 27, 24), (18, 17, 21, 22), (19, 18, 22, 23), (17, 16, 20, 21), (27, 26, 30, 31), (22, 21, 25, 26), (23, 22, 26, 27), (21, 20, 24, 25), (30, 29, 28, 31), (25, 24, 28, 29), (24, 27, 31, 28), (26, 25, 29, 30)])
_uv = me_cube_001.uv_layers.new(name='UVMap')
_uv.uv.foreach_set('vector', [0.375, 0.0, 0.625, 0.0, 0.625, 0.25, 0.375, 0.25, 0.375, 0.25, 0.625, 0.25, 0.625, 0.5, 0.375, 0.5, 0.375, 0.5, 0.625, 0.5, 0.625, 0.75, 0.375, 0.75, 0.375, 0.75, 0.625, 0.75, 0.625, 1.0, 0.375, 1.0, 0.125, 0.5, 0.375, 0.5, 0.375, 0.75, 0.125, 0.75, 0.625, 0.5, 0.625, 0.25, 0.625, 0.25, 0.625, 0.5, 0.625, 0.75, 0.625, 0.5, 0.625, 0.5, 0.625, 0.75, 0.625, 0.75, 0.625, 0.5, 0.625, 0.5, 0.625, 0.75, 0.625, 0.25, 0.625, 0.0, 0.625, 0.0, 0.625, 0.25, 0.625, 1.0, 0.625, 0.75, 0.625, 0.75, 0.625, 1.0, 0.625, 0.75, 0.625, 0.5, 0.625, 0.5, 0.625, 0.75, 0.625, 0.25, 0.625, 0.0, 0.625, 0.0, 0.625, 0.25, 0.625, 1.0, 0.625, 0.75, 0.625, 0.75, 0.625, 1.0, 0.625, 0.5, 0.625, 0.25, 0.625, 0.25, 0.625, 0.5, 0.625, 1.0, 0.625, 0.75, 0.625, 0.75, 0.625, 1.0, 0.625, 0.25, 0.625, 0.0, 0.625, 0.0, 0.625, 0.25, 0.625, 1.0, 0.625, 0.75, 0.625, 0.75, 0.625, 1.0, 0.625, 0.5, 0.625, 0.25, 0.625, 0.25, 0.625, 0.5, 0.625, 1.0, 0.625, 0.75, 0.625, 0.75, 0.625, 1.0, 0.625, 0.5, 0.625, 0.25, 0.625, 0.25, 0.625, 0.5, 0.625, 0.75, 0.625, 0.5, 0.625, 0.5, 0.625, 0.75, 0.625, 0.25, 0.625, 0.0, 0.625, 0.0, 0.625, 0.25, 0.625, 0.75, 0.625, 0.5, 0.625, 0.5, 0.625, 0.75, 0.625, 0.5, 0.625, 0.25, 0.625, 0.25, 0.625, 0.5, 0.625, 0.75, 0.625, 0.5, 0.625, 0.5, 0.625, 0.75, 0.625, 0.25, 0.625, 0.0, 0.625, 0.0, 0.625, 0.25, 0.625, 0.5, 0.875, 0.5, 0.875, 0.75, 0.625, 0.75, 0.625, 0.25, 0.625, 0.0, 0.625, 0.0, 0.625, 0.25, 0.625, 1.0, 0.625, 0.75, 0.625, 0.75, 0.625, 1.0, 0.625, 0.5, 0.625, 0.25, 0.625, 0.25, 0.625, 0.5])
me_cube_001.update()

# ---- objects
ob_floor = bpy.data.objects.new('Floor', me_cube)
ob_light = bpy.data.objects.new('Light', light_light)
ob_camera = bpy.data.objects.new('Camera', cam_camera)
ob_pillar0 = bpy.data.objects.new('Pillar0', me_cylinder)
ob_pillar1 = bpy.data.objects.new('Pillar1', me_cylinder_001)
ob_pillar2 = bpy.data.objects.new('Pillar2', me_cylinder_002)
ob_pillar3 = bpy.data.objects.new('Pillar3', me_cylinder_003)
ob_pillar4 = bpy.data.objects.new('Pillar4', me_cylinder_004)
ob_pillar5 = bpy.data.objects.new('Pillar5', me_cylinder_005)
ob_pillar6 = bpy.data.objects.new('Pillar6', me_cylinder_006)
ob_pillar7 = bpy.data.objects.new('Pillar7', me_cylinder_007)
ob_cube = bpy.data.objects.new('Cube', me_cube_001)

# ---- transforms, parenting, visibility, modifiers, constraints
ob_floor.location = (0.0, 0.0, 0.0)
ob_floor.lock_rotations_4d = False
ob_floor.empty_display_type = 'ARROWS'
ob_floor.lineart.crease_threshold = 0.0
ob_light.location = (4.076, 1.005, 5.904)
ob_light.rotation_euler = (0.6503, 0.05522, 1.866)
ob_light.lock_rotations_4d = False
ob_light.empty_display_type = 'ARROWS'
ob_light.color = (0.0, 0.0, 0.0, 0.0)
ob_light.lineart.crease_threshold = 0.0
ob_camera.location = (7.359, -6.926, 4.958)
ob_camera.rotation_euler = (1.109, 0.0, 0.8149)
ob_camera.lock_rotations_4d = False
ob_camera.empty_display_type = 'ARROWS'
ob_camera.color = (0.0, 0.0, 0.0, 0.0)
ob_camera.display_type = 'WIRE'
ob_camera.lineart.crease_threshold = 0.0
ob_pillar0.location = (-10.0, 15.0, 3.0)
ob_pillar1.location = (10.0, 15.0, 3.0)
ob_pillar2.location = (-10.0, 5.0, 3.0)
ob_pillar3.location = (10.0, 5.0, 3.0)
ob_pillar4.location = (-10.0, -5.0, 3.0)
ob_pillar5.location = (10.0, -5.0, 3.0)
ob_pillar6.location = (-10.0, -15.0, 3.0)
ob_pillar7.location = (10.0, -15.0, 3.0)
ob_cube.location = (0.0, 13.0, 0.9622)

# ---- collection membership
col_collection.objects.link(ob_floor)
col_collection.objects.link(ob_light)
col_collection.objects.link(ob_camera)
col_collection.objects.link(ob_pillar0)
col_collection.objects.link(ob_pillar1)
col_collection.objects.link(ob_pillar2)
col_collection.objects.link(ob_pillar3)
col_collection.objects.link(ob_pillar4)
col_collection.objects.link(ob_pillar5)
col_collection.objects.link(ob_pillar6)
col_collection.objects.link(ob_pillar7)
col_collection.objects.link(ob_cube)

# ---- scene / render settings (as saved in the file)
scene.camera = ob_camera
scene.frame_start = 1; scene.frame_end = 250; scene.frame_set(21)
scene.render.engine = 'BLENDER_EEVEE_NEXT'
scene.cycles.sampling_pattern = 'TABULATED_SOBOL'
scene.view_settings.view_transform = 'Filmic'
bpy.context.view_layer.update()
